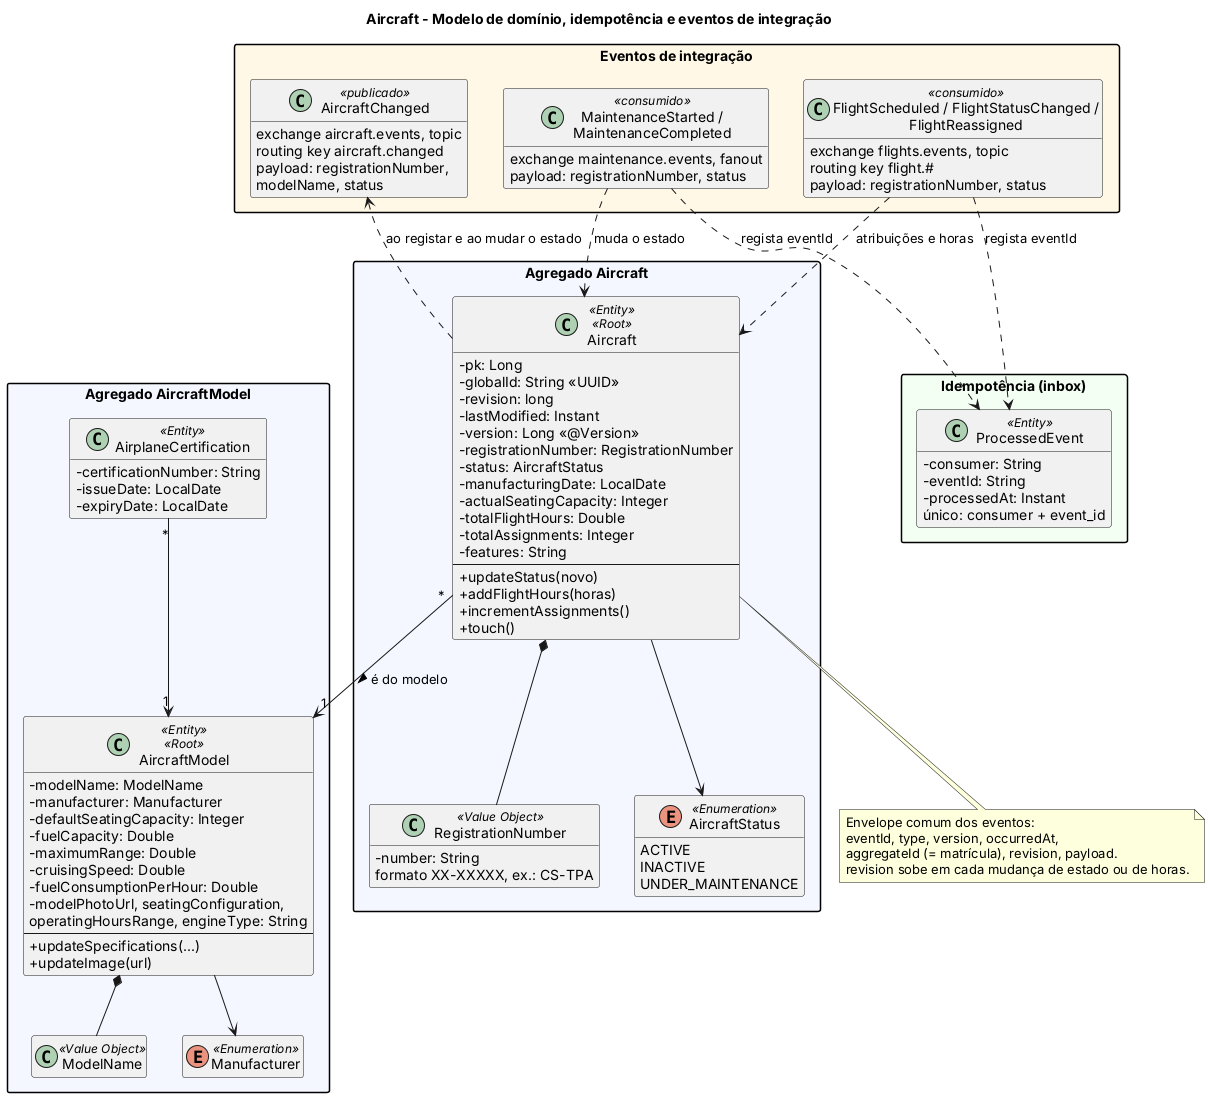

The diagram above was rendered by PlantUML. Its source (embedded in the PNG):
@startuml class-diagram-aircraft-E2
skinparam classAttributeIconSize 0
skinparam packageStyle rectangle
skinparam shadowing false
hide empty members
title Aircraft - Modelo de domínio, idempotência e eventos de integração

package "Agregado Aircraft" #F4F7FF {
    class Aircraft <<Entity>> <<Root>> {
        - pk: Long
        - globalId: String «UUID»
        - revision: long
        - lastModified: Instant
        - version: Long «@Version»
        - registrationNumber: RegistrationNumber
        - status: AircraftStatus
        - manufacturingDate: LocalDate
        - actualSeatingCapacity: Integer
        - totalFlightHours: Double
        - totalAssignments: Integer
        - features: String
        --
        + updateStatus(novo)
        + addFlightHours(horas)
        + incrementAssignments()
        + touch()
    }
    class RegistrationNumber <<Value Object>> {
        - number: String
        formato XX-XXXXX, ex.: CS-TPA
    }
    enum AircraftStatus <<Enumeration>> {
        ACTIVE
        INACTIVE
        UNDER_MAINTENANCE
    }
}

package "Agregado AircraftModel" #F4F7FF {
    class AircraftModel <<Entity>> <<Root>> {
        - modelName: ModelName
        - manufacturer: Manufacturer
        - defaultSeatingCapacity: Integer
        - fuelCapacity: Double
        - maximumRange: Double
        - cruisingSpeed: Double
        - fuelConsumptionPerHour: Double
        - modelPhotoUrl, seatingConfiguration,
          operatingHoursRange, engineType: String
        --
        + updateSpecifications(...)
        + updateImage(url)
    }
    class ModelName <<Value Object>>
    enum Manufacturer <<Enumeration>>
    class AirplaneCertification <<Entity>> {
        - certificationNumber: String
        - issueDate: LocalDate
        - expiryDate: LocalDate
    }
}

package "Idempotência (inbox)" #F4FFF4 {
    class ProcessedEvent <<Entity>> {
        - consumer: String
        - eventId: String
        - processedAt: Instant
        único: consumer + event_id
    }
}

package "Eventos de integração" #FFF8E6 {
    class AircraftChanged <<publicado>> {
        exchange aircraft.events, topic
        routing key aircraft.changed
        payload: registrationNumber,
        modelName, status
    }
    class "MaintenanceStarted /\nMaintenanceCompleted" as ME <<consumido>> {
        exchange maintenance.events, fanout
        payload: registrationNumber, status
    }
    class "FlightScheduled / FlightStatusChanged /\nFlightReassigned" as FE <<consumido>> {
        exchange flights.events, topic
        routing key flight.#
        payload: registrationNumber, status
    }
}

Aircraft "*" --> "1" AircraftModel : é do modelo >
Aircraft *-- RegistrationNumber
Aircraft --> AircraftStatus
AircraftModel *-- ModelName
AircraftModel --> Manufacturer
AirplaneCertification "*" --> "1" AircraftModel

Aircraft ..> AircraftChanged : ao registar e ao mudar o estado
ME ..> Aircraft : muda o estado
FE ..> Aircraft : atribuições e horas
ME ..> ProcessedEvent : regista eventId
FE ..> ProcessedEvent : regista eventId

note bottom of Aircraft
  Envelope comum dos eventos:
  eventId, type, version, occurredAt,
  aggregateId (= matrícula), revision, payload.
  revision sobe em cada mudança de estado ou de horas.
end note
@enduml